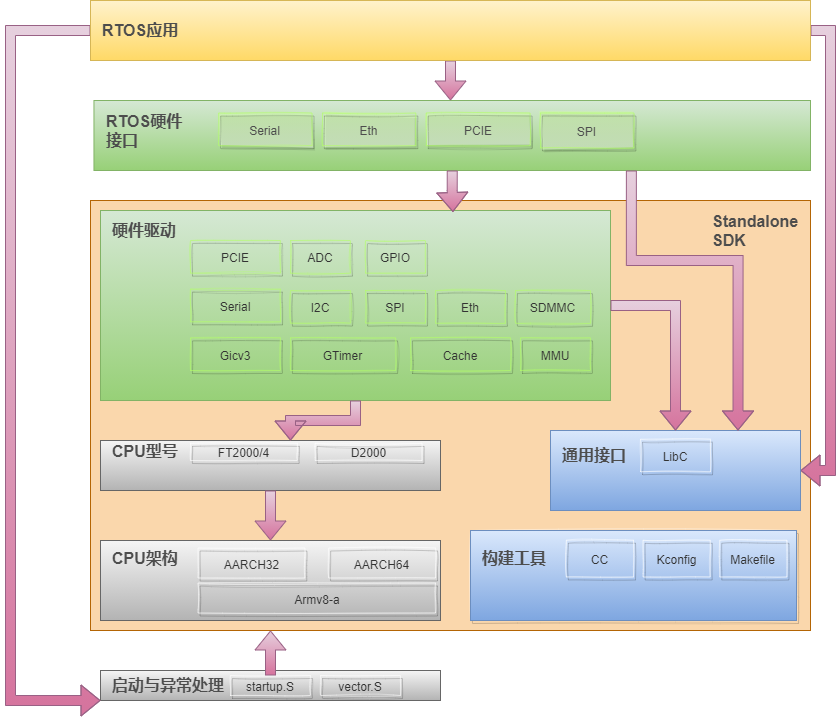

The diagram above was exported from draw.io. Its source (the exported page's mxGraphModel, read from the mxfile embedded in the PNG):
<mxGraphModel dx="1773" dy="674" grid="1" gridSize="10" guides="1" tooltips="1" connect="1" arrows="1" fold="1" page="1" pageScale="1" pageWidth="827" pageHeight="1169" background="none" math="0" shadow="0">
  <root>
    <mxCell id="0" />
    <mxCell id="1" parent="0" />
    <mxCell id="2" value="" style="rounded=0;whiteSpace=wrap;html=1;fillColor=#fad7ac;strokeColor=#b46504;" vertex="1" parent="1">
      <mxGeometry x="-670" y="420" width="720" height="430" as="geometry" />
    </mxCell>
    <mxCell id="3" value="" style="group" vertex="1" connectable="0" parent="1">
      <mxGeometry x="-660" y="760" width="340" height="80" as="geometry" />
    </mxCell>
    <mxCell id="4" value="" style="rounded=0;whiteSpace=wrap;html=1;gradientColor=#b3b3b3;fillColor=#f5f5f5;strokeColor=#666666;" vertex="1" parent="3">
      <mxGeometry width="340" height="80" as="geometry" />
    </mxCell>
    <mxCell id="5" value="&lt;font color=&quot;#4d4d4d&quot;&gt;&lt;span style=&quot;font-size: 16px&quot;&gt;&lt;b&gt;CPU架构&lt;/b&gt;&lt;/span&gt;&lt;/font&gt;" style="text;html=1;strokeColor=none;fillColor=none;align=left;verticalAlign=middle;whiteSpace=wrap;rounded=0;" vertex="1" parent="3">
      <mxGeometry x="10" y="7.5" width="90" height="20" as="geometry" />
    </mxCell>
    <mxCell id="6" value="&lt;font color=&quot;#333333&quot; style=&quot;font-size: 12px&quot;&gt;Armv8-a&lt;/font&gt;" style="rounded=0;whiteSpace=wrap;html=1;fontSize=18;strokeColor=#FFFFFF;shadow=1;sketch=1;opacity=40;gradientColor=#ffffff;gradientDirection=south;fillStyle=auto;fillColor=none;" vertex="1" parent="3">
      <mxGeometry x="97.5" y="42.5" width="237.5" height="30" as="geometry" />
    </mxCell>
    <mxCell id="7" value="&lt;font color=&quot;#333333&quot; style=&quot;font-size: 12px&quot;&gt;AARCH64&lt;/font&gt;" style="rounded=0;whiteSpace=wrap;html=1;fontSize=18;strokeColor=#FFFFFF;shadow=1;sketch=1;opacity=40;gradientColor=#ffffff;gradientDirection=south;fillStyle=auto;fillColor=none;" vertex="1" parent="3">
      <mxGeometry x="228.125" y="7.5" width="106.875" height="30" as="geometry" />
    </mxCell>
    <mxCell id="8" value="&lt;font color=&quot;#333333&quot; style=&quot;font-size: 12px&quot;&gt;AARCH32&lt;/font&gt;" style="rounded=0;whiteSpace=wrap;html=1;fontSize=18;strokeColor=#FFFFFF;shadow=1;sketch=1;opacity=40;gradientColor=#ffffff;gradientDirection=south;fillStyle=auto;fillColor=none;" vertex="1" parent="3">
      <mxGeometry x="97.5" y="7.5" width="106.875" height="30" as="geometry" />
    </mxCell>
    <mxCell id="15" value="" style="group;rounded=0;shadow=1;fontSize=18;verticalAlign=middle;strokeColor=#FFFFFF;gradientColor=#ffffff;gradientDirection=south;opacity=40;sketch=1;fillStyle=auto;" vertex="1" connectable="0" parent="1">
      <mxGeometry x="-290" y="750" width="326" height="90" as="geometry" />
    </mxCell>
    <mxCell id="16" value="" style="rounded=0;whiteSpace=wrap;html=1;gradientColor=#7ea6e0;fillColor=#dae8fc;strokeColor=#6c8ebf;" vertex="1" parent="15">
      <mxGeometry width="326" height="90" as="geometry" />
    </mxCell>
    <mxCell id="17" value="&lt;font color=&quot;#4d4d4d&quot; size=&quot;1&quot;&gt;&lt;b style=&quot;font-size: 16px&quot;&gt;构建工具&lt;/b&gt;&lt;/font&gt;" style="text;html=1;strokeColor=none;fillColor=none;align=left;verticalAlign=middle;whiteSpace=wrap;rounded=0;" vertex="1" parent="15">
      <mxGeometry x="9.588235294117649" y="16.875000000000064" width="67.11764705882354" height="22.5" as="geometry" />
    </mxCell>
    <mxCell id="18" value="&lt;font color=&quot;#333333&quot; style=&quot;font-size: 12px&quot;&gt;CC&lt;/font&gt;" style="rounded=0;whiteSpace=wrap;html=1;fontSize=18;strokeColor=#FFFFFF;shadow=1;sketch=1;opacity=40;gradientColor=#ffffff;gradientDirection=south;fillStyle=auto;fillColor=none;" vertex="1" parent="15">
      <mxGeometry x="95.88235294117648" y="9.753750000000082" width="67.11764705882354" height="36.731249999999996" as="geometry" />
    </mxCell>
    <mxCell id="19" value="&lt;font color=&quot;#333333&quot; style=&quot;font-size: 12px&quot;&gt;Kconfig&lt;/font&gt;" style="rounded=0;whiteSpace=wrap;html=1;fontSize=18;strokeColor=#FFFFFF;shadow=1;sketch=1;opacity=40;gradientColor=#ffffff;gradientDirection=south;fillStyle=auto;fillColor=none;" vertex="1" parent="15">
      <mxGeometry x="172.58823529411765" y="9.753750000000082" width="67.11764705882354" height="36.731249999999996" as="geometry" />
    </mxCell>
    <mxCell id="20" value="&lt;font color=&quot;#333333&quot; style=&quot;font-size: 12px&quot;&gt;Makefile&lt;/font&gt;" style="rounded=0;whiteSpace=wrap;html=1;fontSize=18;strokeColor=#FFFFFF;shadow=1;sketch=1;opacity=40;gradientColor=#ffffff;gradientDirection=south;fillStyle=auto;fillColor=none;" vertex="1" parent="15">
      <mxGeometry x="249.29411764705884" y="9.753750000000082" width="67.11764705882354" height="36.731249999999996" as="geometry" />
    </mxCell>
    <mxCell id="27" value="" style="group" vertex="1" connectable="0" parent="1">
      <mxGeometry x="-660" y="660" width="340" height="50" as="geometry" />
    </mxCell>
    <mxCell id="28" value="" style="rounded=0;whiteSpace=wrap;html=1;gradientColor=#b3b3b3;fillColor=#f5f5f5;strokeColor=#666666;" vertex="1" parent="27">
      <mxGeometry width="340" height="50" as="geometry" />
    </mxCell>
    <mxCell id="29" value="&lt;font color=&quot;#4d4d4d&quot;&gt;&lt;span style=&quot;font-size: 16px&quot;&gt;&lt;b&gt;CPU型号&lt;/b&gt;&lt;/span&gt;&lt;/font&gt;" style="text;html=1;strokeColor=none;fillColor=none;align=left;verticalAlign=middle;whiteSpace=wrap;rounded=0;" vertex="1" parent="27">
      <mxGeometry x="10.00091220068414" y="5.714285714285666" width="90.00082098061573" height="11.428571428571427" as="geometry" />
    </mxCell>
    <mxCell id="30" value="&lt;font color=&quot;#333333&quot; style=&quot;font-size: 12px&quot;&gt;FT2000/4&lt;/font&gt;" style="rounded=0;whiteSpace=wrap;html=1;fontSize=18;shadow=1;sketch=1;opacity=40;gradientColor=#ffffff;gradientDirection=south;fillStyle=auto;fillColor=none;strokeColor=#FFFFFF;" vertex="1" parent="27">
      <mxGeometry x="90.00164196123146" y="2.8571428571428896" width="106.87597491448118" height="17.142857142857142" as="geometry" />
    </mxCell>
    <mxCell id="31" value="&lt;font color=&quot;#333333&quot; style=&quot;font-size: 12px&quot;&gt;D2000&lt;/font&gt;" style="rounded=0;whiteSpace=wrap;html=1;fontSize=18;strokeColor=#FFFFFF;shadow=1;sketch=1;opacity=40;gradientColor=#ffffff;gradientDirection=south;fillStyle=auto;fillColor=none;" vertex="1" parent="27">
      <mxGeometry x="214.6902793614595" y="2.8571428571428896" width="106.87597491448118" height="17.142857142857142" as="geometry" />
    </mxCell>
    <mxCell id="32" value="" style="group" vertex="1" connectable="0" parent="1">
      <mxGeometry x="-660" y="430" width="510" height="190" as="geometry" />
    </mxCell>
    <mxCell id="33" value="" style="rounded=0;whiteSpace=wrap;html=1;gradientColor=#97d077;fillColor=#d5e8d4;strokeColor=#82b366;" vertex="1" parent="32">
      <mxGeometry width="510" height="190" as="geometry" />
    </mxCell>
    <mxCell id="34" value="&lt;font color=&quot;#4d4d4d&quot;&gt;&lt;span style=&quot;font-size: 16px&quot;&gt;&lt;b&gt;硬件驱动&lt;/b&gt;&lt;/span&gt;&lt;/font&gt;" style="text;html=1;strokeColor=none;fillColor=none;align=left;verticalAlign=middle;whiteSpace=wrap;rounded=0;" vertex="1" parent="32">
      <mxGeometry x="10" y="10" width="90" height="20" as="geometry" />
    </mxCell>
    <mxCell id="35" value="&lt;font color=&quot;#333333&quot; style=&quot;font-size: 12px&quot;&gt;Gicv3&lt;/font&gt;" style="rounded=0;whiteSpace=wrap;html=1;fontSize=18;strokeColor=#B3FF66;shadow=1;sketch=1;opacity=40;gradientColor=#ffffff;gradientDirection=south;fillStyle=auto;fillColor=none;" vertex="1" parent="32">
      <mxGeometry x="90" y="127.35000000000002" width="90" height="32.65" as="geometry" />
    </mxCell>
    <mxCell id="36" value="&lt;font color=&quot;#333333&quot; style=&quot;font-size: 12px&quot;&gt;Serial&lt;/font&gt;" style="rounded=0;whiteSpace=wrap;html=1;fontSize=18;strokeColor=#B3FF66;shadow=1;sketch=1;opacity=40;gradientColor=#ffffff;gradientDirection=south;fillStyle=auto;fillColor=none;" vertex="1" parent="32">
      <mxGeometry x="90" y="78.67176470588237" width="90" height="32.64705882352943" as="geometry" />
    </mxCell>
    <mxCell id="37" value="&lt;font color=&quot;#333333&quot; style=&quot;font-size: 12px&quot;&gt;PCIE&lt;/font&gt;" style="rounded=0;whiteSpace=wrap;html=1;fontSize=18;strokeColor=#B3FF66;shadow=1;sketch=1;opacity=40;gradientColor=#ffffff;gradientDirection=south;fillStyle=auto;fillColor=none;" vertex="1" parent="32">
      <mxGeometry x="90" y="30.00176470588235" width="90" height="32.64705882352943" as="geometry" />
    </mxCell>
    <mxCell id="38" value="&lt;font color=&quot;#333333&quot; style=&quot;font-size: 12px&quot;&gt;GTimer&lt;/font&gt;" style="rounded=0;whiteSpace=wrap;html=1;fontSize=18;strokeColor=#B3FF66;shadow=1;sketch=1;opacity=40;gradientColor=#ffffff;gradientDirection=south;fillStyle=auto;fillColor=none;" vertex="1" parent="32">
      <mxGeometry x="190" y="127.35117647058826" width="105" height="32.64705882352943" as="geometry" />
    </mxCell>
    <mxCell id="39" value="&lt;font color=&quot;#333333&quot; style=&quot;font-size: 12px&quot;&gt;Cache&lt;/font&gt;" style="rounded=0;whiteSpace=wrap;html=1;fontSize=18;strokeColor=#B3FF66;shadow=1;sketch=1;opacity=40;gradientColor=#ffffff;gradientDirection=south;fillStyle=auto;fillColor=none;" vertex="1" parent="32">
      <mxGeometry x="310" y="127.35000000000002" width="100" height="32.65" as="geometry" />
    </mxCell>
    <mxCell id="40" value="&lt;font color=&quot;#333333&quot; style=&quot;font-size: 12px&quot;&gt;MMU&lt;/font&gt;" style="rounded=0;whiteSpace=wrap;html=1;fontSize=18;strokeColor=#B3FF66;shadow=1;sketch=1;opacity=40;gradientColor=#ffffff;gradientDirection=south;fillStyle=auto;fillColor=none;" vertex="1" parent="32">
      <mxGeometry x="420" y="127.35000000000002" width="70" height="32.65" as="geometry" />
    </mxCell>
    <mxCell id="41" value="&lt;font color=&quot;#333333&quot; style=&quot;font-size: 12px&quot;&gt;I2C&lt;/font&gt;" style="rounded=0;whiteSpace=wrap;html=1;fontSize=18;strokeColor=#B3FF66;shadow=1;sketch=1;opacity=40;gradientColor=#ffffff;gradientDirection=south;fillStyle=auto;fillColor=none;" vertex="1" parent="32">
      <mxGeometry x="190" y="80" width="60" height="32.65" as="geometry" />
    </mxCell>
    <mxCell id="42" value="&lt;font color=&quot;#333333&quot; style=&quot;font-size: 12px&quot;&gt;SPI&lt;/font&gt;" style="rounded=0;whiteSpace=wrap;html=1;fontSize=18;strokeColor=#B3FF66;shadow=1;sketch=1;opacity=40;gradientColor=#ffffff;gradientDirection=south;fillStyle=auto;fillColor=none;" vertex="1" parent="32">
      <mxGeometry x="265" y="80" width="60" height="32.65" as="geometry" />
    </mxCell>
    <mxCell id="43" value="&lt;font color=&quot;#333333&quot; style=&quot;font-size: 12px&quot;&gt;Eth&lt;/font&gt;" style="rounded=0;whiteSpace=wrap;html=1;fontSize=18;strokeColor=#B3FF66;shadow=1;sketch=1;opacity=40;gradientColor=#ffffff;gradientDirection=south;fillStyle=auto;fillColor=none;" vertex="1" parent="32">
      <mxGeometry x="335" y="80.14999999999998" width="70" height="32.65" as="geometry" />
    </mxCell>
    <mxCell id="44" value="&lt;font color=&quot;#333333&quot; style=&quot;font-size: 12px&quot;&gt;SDMMC&lt;/font&gt;" style="rounded=0;whiteSpace=wrap;html=1;fontSize=18;strokeColor=#B3FF66;shadow=1;sketch=1;opacity=40;gradientColor=#ffffff;gradientDirection=south;fillStyle=auto;fillColor=none;" vertex="1" parent="32">
      <mxGeometry x="415" y="80.14999999999998" width="75" height="32.65" as="geometry" />
    </mxCell>
    <mxCell id="45" value="&lt;font color=&quot;#333333&quot; style=&quot;font-size: 12px&quot;&gt;GPIO&lt;/font&gt;" style="rounded=0;whiteSpace=wrap;html=1;fontSize=18;strokeColor=#B3FF66;shadow=1;sketch=1;opacity=40;gradientColor=#ffffff;gradientDirection=south;fillStyle=auto;fillColor=none;" vertex="1" parent="32">
      <mxGeometry x="265" y="30" width="60" height="32.65" as="geometry" />
    </mxCell>
    <mxCell id="46" value="&lt;font color=&quot;#333333&quot; style=&quot;font-size: 12px&quot;&gt;ADC&lt;/font&gt;" style="rounded=0;whiteSpace=wrap;html=1;fontSize=18;strokeColor=#B3FF66;shadow=1;sketch=1;opacity=40;gradientColor=#ffffff;gradientDirection=south;fillStyle=auto;fillColor=none;" vertex="1" parent="32">
      <mxGeometry x="190" y="30" width="60" height="32.65" as="geometry" />
    </mxCell>
    <mxCell id="47" value="" style="group" vertex="1" connectable="0" parent="1">
      <mxGeometry x="-660" y="890" width="340" height="30" as="geometry" />
    </mxCell>
    <mxCell id="9" value="" style="rounded=0;whiteSpace=wrap;html=1;gradientColor=#b3b3b3;fillColor=#f5f5f5;strokeColor=#666666;" vertex="1" parent="47">
      <mxGeometry width="340" height="30" as="geometry" />
    </mxCell>
    <mxCell id="10" value="&lt;font color=&quot;#4d4d4d&quot;&gt;&lt;span style=&quot;font-size: 16px&quot;&gt;&lt;b&gt;启动与异常处理&lt;/b&gt;&lt;/span&gt;&lt;/font&gt;" style="text;html=1;strokeColor=none;fillColor=none;align=left;verticalAlign=middle;whiteSpace=wrap;rounded=0;" vertex="1" parent="47">
      <mxGeometry x="10" y="5" width="120" height="20" as="geometry" />
    </mxCell>
    <mxCell id="11" value="&lt;font color=&quot;#333333&quot; style=&quot;font-size: 12px&quot;&gt;startup.S&lt;/font&gt;" style="rounded=0;whiteSpace=wrap;html=1;fontSize=18;strokeColor=#FFFFFF;shadow=1;sketch=1;opacity=40;gradientColor=#ffffff;gradientDirection=south;fillStyle=auto;fillColor=none;" vertex="1" parent="47">
      <mxGeometry x="130" y="5" width="80" height="20" as="geometry" />
    </mxCell>
    <mxCell id="12" value="&lt;font color=&quot;#333333&quot; style=&quot;font-size: 12px&quot;&gt;vector.S&lt;/font&gt;" style="rounded=0;whiteSpace=wrap;html=1;fontSize=18;strokeColor=#FFFFFF;shadow=1;sketch=1;opacity=40;gradientColor=#ffffff;gradientDirection=south;fillStyle=auto;fillColor=none;" vertex="1" parent="47">
      <mxGeometry x="220" y="5" width="80" height="20" as="geometry" />
    </mxCell>
    <mxCell id="49" value="" style="group" vertex="1" connectable="0" parent="1">
      <mxGeometry x="-760" y="320" width="810" height="70" as="geometry" />
    </mxCell>
    <mxCell id="51" value="" style="group" vertex="1" connectable="0" parent="49">
      <mxGeometry x="93.46153846153845" width="716.5384615384615" height="70" as="geometry" />
    </mxCell>
    <mxCell id="52" value="" style="rounded=0;whiteSpace=wrap;html=1;gradientColor=#97d077;fillColor=#d5e8d4;strokeColor=#82b366;" vertex="1" parent="51">
      <mxGeometry width="716.5384615384615" height="70" as="geometry" />
    </mxCell>
    <mxCell id="53" value="&lt;font color=&quot;#4d4d4d&quot;&gt;&lt;span style=&quot;font-size: 16px&quot;&gt;&lt;b&gt;RTOS硬件接口&lt;/b&gt;&lt;/span&gt;&lt;/font&gt;" style="text;html=1;strokeColor=none;fillColor=none;align=left;verticalAlign=middle;whiteSpace=wrap;rounded=0;" vertex="1" parent="51">
      <mxGeometry x="10.384615384615385" y="20" width="83.07692307692308" height="20" as="geometry" />
    </mxCell>
    <mxCell id="54" value="&lt;font color=&quot;#4d4d4d&quot;&gt;&lt;span style=&quot;font-size: 12px&quot;&gt;SPI&lt;/span&gt;&lt;/font&gt;" style="rounded=0;whiteSpace=wrap;html=1;fontSize=18;strokeColor=#B3FF66;shadow=1;sketch=1;opacity=40;gradientColor=#ffffff;gradientDirection=south;fillStyle=auto;fillColor=#CCFF99;" vertex="1" parent="51">
      <mxGeometry x="446.5384615384616" y="12.5" width="93.46153846153847" height="35" as="geometry" />
    </mxCell>
    <mxCell id="55" value="&lt;font color=&quot;#4d4d4d&quot; style=&quot;font-size: 12px&quot;&gt;Serial&lt;/font&gt;" style="rounded=0;whiteSpace=wrap;html=1;fontSize=18;strokeColor=#B3FF66;shadow=1;sketch=1;opacity=40;gradientColor=#ffffff;gradientDirection=south;fillStyle=auto;fillColor=#CCFF99;strokeWidth=1;" vertex="1" parent="51">
      <mxGeometry x="124.61538461538463" y="12.501764705882351" width="93.46153846153847" height="32.64705882352943" as="geometry" />
    </mxCell>
    <mxCell id="56" value="&lt;font color=&quot;#4d4d4d&quot; style=&quot;font-size: 12px&quot;&gt;Eth&lt;/font&gt;" style="rounded=0;whiteSpace=wrap;html=1;fontSize=18;strokeColor=#B3FF66;shadow=1;sketch=1;opacity=40;gradientColor=#ffffff;gradientDirection=south;fillStyle=auto;fillColor=#CCFF99;" vertex="1" parent="51">
      <mxGeometry x="228.4615384615385" y="12.501764705882351" width="93.46153846153847" height="32.64705882352943" as="geometry" />
    </mxCell>
    <mxCell id="57" value="&lt;font color=&quot;#4d4d4d&quot; style=&quot;font-size: 12px&quot;&gt;PCIE&lt;/font&gt;" style="rounded=0;whiteSpace=wrap;html=1;fontSize=18;strokeColor=#B3FF66;shadow=1;sketch=1;opacity=40;gradientColor=#ffffff;gradientDirection=south;fillStyle=auto;fillColor=#CCFF99;" vertex="1" parent="51">
      <mxGeometry x="332.3076923076923" y="12.5" width="103.84615384615387" height="32.65" as="geometry" />
    </mxCell>
    <mxCell id="63" style="edgeStyle=orthogonalEdgeStyle;shape=flexArrow;rounded=0;orthogonalLoop=1;jettySize=auto;html=1;exitX=0.5;exitY=1;exitDx=0;exitDy=0;gradientColor=#d5739d;fillColor=#e6d0de;strokeColor=#996185;" edge="1" parent="1" source="60">
      <mxGeometry relative="1" as="geometry">
        <mxPoint x="-310" y="320" as="targetPoint" />
      </mxGeometry>
    </mxCell>
    <mxCell id="64" style="edgeStyle=orthogonalEdgeStyle;shape=flexArrow;rounded=0;orthogonalLoop=1;jettySize=auto;html=1;exitX=0;exitY=0.5;exitDx=0;exitDy=0;entryX=0;entryY=1;entryDx=0;entryDy=0;gradientColor=#d5739d;fillColor=#e6d0de;strokeColor=#996185;" edge="1" parent="1" source="60" target="9">
      <mxGeometry relative="1" as="geometry">
        <Array as="points">
          <mxPoint x="-750" y="250" />
          <mxPoint x="-750" y="920" />
          <mxPoint x="-660" y="920" />
        </Array>
      </mxGeometry>
    </mxCell>
    <mxCell id="71" style="edgeStyle=orthogonalEdgeStyle;shape=flexArrow;rounded=0;orthogonalLoop=1;jettySize=auto;html=1;exitX=1;exitY=0.5;exitDx=0;exitDy=0;entryX=1;entryY=0.5;entryDx=0;entryDy=0;gradientColor=#d5739d;fillColor=#e6d0de;strokeColor=#996185;" edge="1" parent="1" source="60" target="66">
      <mxGeometry relative="1" as="geometry" />
    </mxCell>
    <mxCell id="60" value="" style="rounded=0;whiteSpace=wrap;html=1;gradientColor=#ffd966;fillColor=#fff2cc;strokeColor=#d6b656;labelPosition=center;verticalLabelPosition=top;align=center;verticalAlign=bottom;" vertex="1" parent="1">
      <mxGeometry x="-670" y="220" width="720" height="60" as="geometry" />
    </mxCell>
    <mxCell id="61" value="&lt;font color=&quot;#4d4d4d&quot; size=&quot;1&quot;&gt;&lt;b style=&quot;font-size: 16px&quot;&gt;RTOS应用&lt;/b&gt;&lt;/font&gt;" style="text;html=1;strokeColor=none;fillColor=none;align=left;verticalAlign=middle;whiteSpace=wrap;rounded=0;" vertex="1" parent="1">
      <mxGeometry x="-660" y="240" width="90" height="20" as="geometry" />
    </mxCell>
    <mxCell id="65" value="" style="group" vertex="1" connectable="0" parent="1">
      <mxGeometry x="-210" y="650" width="250" height="80" as="geometry" />
    </mxCell>
    <mxCell id="66" value="" style="rounded=0;whiteSpace=wrap;html=1;gradientColor=#7ea6e0;fillColor=#dae8fc;strokeColor=#6c8ebf;" vertex="1" parent="65">
      <mxGeometry width="250" height="80" as="geometry" />
    </mxCell>
    <mxCell id="67" value="&lt;font color=&quot;#4d4d4d&quot; size=&quot;1&quot;&gt;&lt;b style=&quot;font-size: 16px&quot;&gt;通用接口&lt;/b&gt;&lt;/font&gt;" style="text;html=1;strokeColor=none;fillColor=none;align=left;verticalAlign=middle;whiteSpace=wrap;rounded=0;" vertex="1" parent="65">
      <mxGeometry x="10" y="15" width="70" height="20" as="geometry" />
    </mxCell>
    <mxCell id="68" value="&lt;font color=&quot;#333333&quot; style=&quot;font-size: 12px&quot;&gt;LibC&lt;/font&gt;" style="rounded=0;whiteSpace=wrap;html=1;fontSize=18;strokeColor=#FFFFFF;shadow=1;sketch=1;opacity=40;gradientColor=#ffffff;gradientDirection=south;fillStyle=auto;fillColor=none;" vertex="1" parent="65">
      <mxGeometry x="90" y="8.670000000000073" width="70" height="32.65" as="geometry" />
    </mxCell>
    <mxCell id="70" style="edgeStyle=orthogonalEdgeStyle;shape=flexArrow;rounded=0;orthogonalLoop=1;jettySize=auto;html=1;exitX=0.5;exitY=1;exitDx=0;exitDy=0;entryX=0.691;entryY=0.008;entryDx=0;entryDy=0;entryPerimeter=0;gradientColor=#d5739d;fillColor=#e6d0de;strokeColor=#996185;" edge="1" parent="1" source="52" target="33">
      <mxGeometry relative="1" as="geometry" />
    </mxCell>
    <mxCell id="72" value="&lt;font color=&quot;#4d4d4d&quot;&gt;&lt;span style=&quot;font-size: 16px&quot;&gt;&lt;b&gt;Standalone SDK&lt;/b&gt;&lt;/span&gt;&lt;/font&gt;" style="text;html=1;strokeColor=none;fillColor=none;align=left;verticalAlign=middle;whiteSpace=wrap;rounded=0;" vertex="1" parent="1">
      <mxGeometry x="-50" y="440" width="90" height="20" as="geometry" />
    </mxCell>
    <mxCell id="73" style="edgeStyle=orthogonalEdgeStyle;shape=flexArrow;rounded=0;orthogonalLoop=1;jettySize=auto;html=1;exitX=1;exitY=0.5;exitDx=0;exitDy=0;entryX=0.5;entryY=0;entryDx=0;entryDy=0;gradientColor=#d5739d;fillColor=#e6d0de;strokeColor=#996185;" edge="1" parent="1" source="33" target="66">
      <mxGeometry relative="1" as="geometry" />
    </mxCell>
    <mxCell id="76" style="edgeStyle=orthogonalEdgeStyle;shape=flexArrow;rounded=0;orthogonalLoop=1;jettySize=auto;html=1;exitX=0.75;exitY=1;exitDx=0;exitDy=0;entryX=0.75;entryY=0;entryDx=0;entryDy=0;gradientColor=#d5739d;fillColor=#e6d0de;strokeColor=#996185;" edge="1" parent="1" source="52" target="66">
      <mxGeometry relative="1" as="geometry">
        <Array as="points">
          <mxPoint x="-129" y="480" />
          <mxPoint x="-22" y="480" />
        </Array>
      </mxGeometry>
    </mxCell>
    <mxCell id="78" style="edgeStyle=orthogonalEdgeStyle;shape=flexArrow;rounded=0;orthogonalLoop=1;jettySize=auto;html=1;exitX=0.5;exitY=0;exitDx=0;exitDy=0;entryX=0.25;entryY=1;entryDx=0;entryDy=0;gradientColor=#d5739d;fillColor=#e6d0de;strokeColor=#996185;" edge="1" parent="1" source="11" target="2">
      <mxGeometry relative="1" as="geometry" />
    </mxCell>
    <mxCell id="79" style="edgeStyle=orthogonalEdgeStyle;shape=flexArrow;rounded=0;orthogonalLoop=1;jettySize=auto;html=1;exitX=0.5;exitY=1;exitDx=0;exitDy=0;gradientColor=#d5739d;fillColor=#e6d0de;strokeColor=#996185;" edge="1" parent="1" source="33">
      <mxGeometry relative="1" as="geometry">
        <mxPoint x="-470" y="660" as="targetPoint" />
      </mxGeometry>
    </mxCell>
    <mxCell id="80" style="edgeStyle=orthogonalEdgeStyle;shape=flexArrow;rounded=0;orthogonalLoop=1;jettySize=auto;html=1;exitX=0.5;exitY=1;exitDx=0;exitDy=0;entryX=0.5;entryY=0;entryDx=0;entryDy=0;gradientColor=#d5739d;fillColor=#e6d0de;strokeColor=#996185;" edge="1" parent="1" source="28" target="4">
      <mxGeometry relative="1" as="geometry" />
    </mxCell>
  </root>
</mxGraphModel>